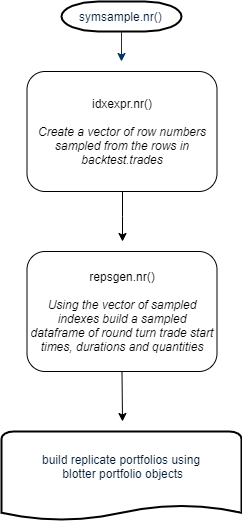

The diagram above was exported from draw.io. Its source (the exported page's mxGraphModel, read from the mxfile embedded in the PNG):
<mxGraphModel dx="1422" dy="745" grid="1" gridSize="10" guides="1" tooltips="1" connect="1" arrows="1" fold="1" page="1" pageScale="1" pageWidth="1169" pageHeight="827" background="#ffffff" math="0" shadow="0">
  <root>
    <mxCell id="0" />
    <mxCell id="1" parent="0" />
    <mxCell id="2" value="symsample.nr()" style="shape=mxgraph.flowchart.terminator;fillColor=#FFFFFF;strokeColor=#000000;strokeWidth=2;gradientColor=none;gradientDirection=north;fontColor=#001933;fontStyle=0;html=1;" parent="1" vertex="1">
      <mxGeometry x="580" y="60" width="120" height="30" as="geometry" />
    </mxCell>
    <mxCell id="7" style="fontColor=#001933;fontStyle=1;strokeColor=#003366;strokeWidth=1;html=1;" parent="1" source="2" edge="1">
      <mxGeometry relative="1" as="geometry">
        <mxPoint x="640" y="120" as="targetPoint" />
      </mxGeometry>
    </mxCell>
    <mxCell id="u0eYRd3-oFwLm_tQKUxz-18" value="" style="edgeStyle=orthogonalEdgeStyle;rounded=0;orthogonalLoop=1;jettySize=auto;html=1;" edge="1" parent="1" source="Hl7O7SkqZF5o7iw38bw3-95">
      <mxGeometry relative="1" as="geometry">
        <mxPoint x="641" y="300" as="targetPoint" />
      </mxGeometry>
    </mxCell>
    <mxCell id="Hl7O7SkqZF5o7iw38bw3-95" value="idxexpr.nr()&lt;br&gt;&lt;br&gt;&lt;i&gt;Create a vector of row numbers sampled from the rows in backtest.trades&lt;/i&gt;" style="rounded=1;whiteSpace=wrap;html=1;" parent="1" vertex="1">
      <mxGeometry x="545.5" y="130" width="190" height="120" as="geometry" />
    </mxCell>
    <mxCell id="u0eYRd3-oFwLm_tQKUxz-17" value="repsgen.nr()&lt;br&gt;&lt;br&gt;&lt;i&gt;Using the vector of sampled indexes build a sampled dataframe of round turn trade start times, durations and quantities&lt;/i&gt;" style="rounded=1;whiteSpace=wrap;html=1;" vertex="1" parent="1">
      <mxGeometry x="545.5" y="310" width="190" height="120" as="geometry" />
    </mxCell>
    <mxCell id="Hl7O7SkqZF5o7iw38bw3-100" value="" style="shape=mxgraph.flowchart.document;fillColor=#FFFFFF;strokeColor=#000000;strokeWidth=2;gradientColor=none;gradientDirection=north;fontColor=#001933;fontStyle=0;html=1;" parent="1" vertex="1">
      <mxGeometry x="520" y="490" width="240" height="90" as="geometry" />
    </mxCell>
    <mxCell id="Hl7O7SkqZF5o7iw38bw3-101" value="&lt;span style=&quot;color: rgb(0 , 25 , 51) ; white-space: nowrap&quot;&gt;build replicate portfolios using &lt;br&gt;blotter portfolio objects&lt;/span&gt;" style="text;html=1;strokeColor=none;fillColor=none;align=center;verticalAlign=middle;whiteSpace=wrap;rounded=0;" parent="1" vertex="1">
      <mxGeometry x="528" y="490" width="225" height="70" as="geometry" />
    </mxCell>
    <mxCell id="u0eYRd3-oFwLm_tQKUxz-23" value="" style="endArrow=classic;html=1;exitX=0.5;exitY=1;exitDx=0;exitDy=0;" edge="1" parent="1" source="u0eYRd3-oFwLm_tQKUxz-17">
      <mxGeometry width="50" height="50" relative="1" as="geometry">
        <mxPoint x="615.5" y="500" as="sourcePoint" />
        <mxPoint x="641" y="480" as="targetPoint" />
      </mxGeometry>
    </mxCell>
  </root>
</mxGraphModel>